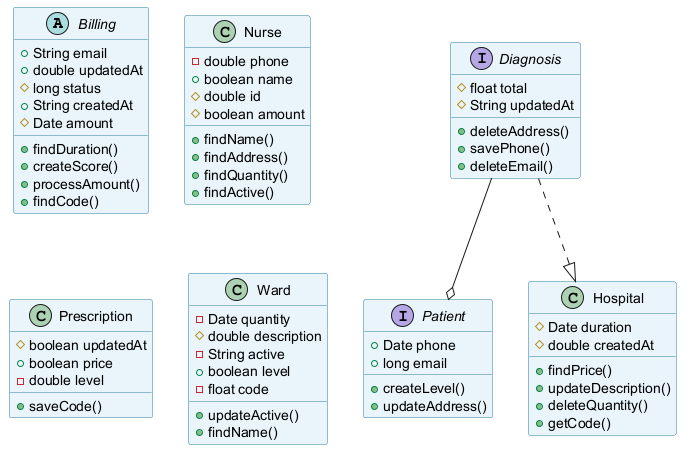

The diagram above was rendered by PlantUML. Its source (embedded in the PNG):
@startuml
skinparam backgroundColor #FFFFFF
skinparam classBackgroundColor #E8F4FA
skinparam classBorderColor #2C7DA0
abstract class Billing {
  +String email
  +double updatedAt
  #long status
  +String createdAt
  #Date amount
  +findDuration()
  +createScore()
  +processAmount()
  +findCode()
}
interface Diagnosis {
  #float total
  #String updatedAt
  +deleteAddress()
  +savePhone()
  +deleteEmail()
}
interface Patient {
  +Date phone
  +long email
  +createLevel()
  +updateAddress()
}
class Nurse {
  -double phone
  +boolean name
  #double id
  #boolean amount
  +findName()
  +findAddress()
  +findQuantity()
  +findActive()
}
class Prescription {
  #boolean updatedAt
  +boolean price
  -double level
  +saveCode()
}
class Hospital {
  #Date duration
  #double createdAt
  +findPrice()
  +updateDescription()
  +deleteQuantity()
  +getCode()
}
class Ward {
  -Date quantity
  #double description
  -String active
  +boolean level
  -float code
  +updateActive()
  +findName()
}
Diagnosis ..|> Hospital
Diagnosis --o Patient
@enduml